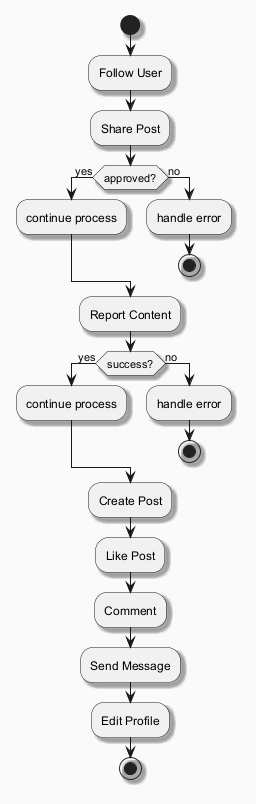

The diagram above was rendered by PlantUML. Its source (embedded in the PNG):
@startuml
skinparam backgroundColor #FAFAFA
skinparam classBackgroundColor #FFF3E0
skinparam classBorderColor #E65100
skinparam shadowing true
start
:Follow User;
:Share Post;
if (approved?) then (yes)
:continue process;
else (no)
:handle error;
stop
endif
:Report Content;
if (success?) then (yes)
:continue process;
else (no)
:handle error;
stop
endif
:Create Post;
:Like Post;
:Comment;
:Send Message;
:Edit Profile;
stop
@enduml